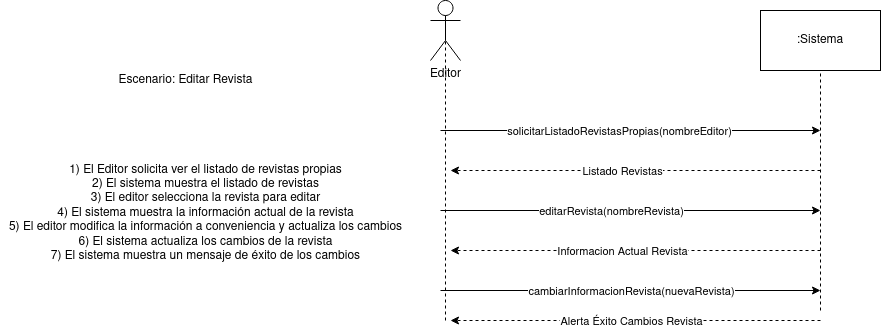

The diagram above was exported from draw.io. Its source (the exported page's mxGraphModel, read from the mxfile embedded in the PNG):
<mxGraphModel dx="2200" dy="792" grid="1" gridSize="10" guides="1" tooltips="1" connect="1" arrows="1" fold="1" page="1" pageScale="1" pageWidth="827" pageHeight="1169" math="0" shadow="0">
  <root>
    <mxCell id="SFXkCPmmr2WdbxM9PD4Q-0" />
    <mxCell id="SFXkCPmmr2WdbxM9PD4Q-1" parent="SFXkCPmmr2WdbxM9PD4Q-0" />
    <mxCell id="VPTVCH8VkfrDM04SOqQJ-0" value="&lt;div&gt;Editor&lt;/div&gt;" style="shape=umlActor;verticalLabelPosition=bottom;verticalAlign=top;html=1;outlineConnect=0;" vertex="1" parent="SFXkCPmmr2WdbxM9PD4Q-1">
      <mxGeometry x="370" y="140" width="30" height="60" as="geometry" />
    </mxCell>
    <mxCell id="VPTVCH8VkfrDM04SOqQJ-1" value=":Sistema" style="rounded=0;whiteSpace=wrap;html=1;" vertex="1" parent="SFXkCPmmr2WdbxM9PD4Q-1">
      <mxGeometry x="700" y="150" width="120" height="60" as="geometry" />
    </mxCell>
    <mxCell id="VPTVCH8VkfrDM04SOqQJ-2" value="" style="endArrow=none;dashed=1;html=1;entryX=0.5;entryY=0.5;entryDx=0;entryDy=0;entryPerimeter=0;" edge="1" parent="SFXkCPmmr2WdbxM9PD4Q-1" target="VPTVCH8VkfrDM04SOqQJ-0">
      <mxGeometry width="50" height="50" relative="1" as="geometry">
        <mxPoint x="385" y="460" as="sourcePoint" />
        <mxPoint x="380" y="230" as="targetPoint" />
      </mxGeometry>
    </mxCell>
    <mxCell id="VPTVCH8VkfrDM04SOqQJ-3" value="" style="endArrow=none;dashed=1;html=1;entryX=0.5;entryY=1;entryDx=0;entryDy=0;" edge="1" parent="SFXkCPmmr2WdbxM9PD4Q-1" target="VPTVCH8VkfrDM04SOqQJ-1">
      <mxGeometry width="50" height="50" relative="1" as="geometry">
        <mxPoint x="760" y="450" as="sourcePoint" />
        <mxPoint x="760" y="220" as="targetPoint" />
      </mxGeometry>
    </mxCell>
    <mxCell id="VPTVCH8VkfrDM04SOqQJ-4" value="Escenario: Editar Revista" style="text;html=1;align=center;verticalAlign=middle;resizable=0;points=[];autosize=1;strokeColor=none;fillColor=none;" vertex="1" parent="SFXkCPmmr2WdbxM9PD4Q-1">
      <mxGeometry x="50" y="210" width="150" height="20" as="geometry" />
    </mxCell>
    <mxCell id="VPTVCH8VkfrDM04SOqQJ-5" value="&lt;div&gt;1) El Editor solicita ver el listado de revistas propias&lt;/div&gt;&lt;div&gt;2) El sistema muestra el listado de revistas&lt;/div&gt;&lt;div&gt;3) El editor selecciona la revista para editar&lt;/div&gt;&lt;div&gt;4) El sistema muestra la información actual de la revista&lt;/div&gt;&lt;div&gt;5) El editor modifica la información a conveniencia y actualiza los cambios&lt;/div&gt;&lt;div&gt;6) El sistema actualiza los cambios de la revista&lt;/div&gt;&lt;div&gt;7) El sistema muestra un mensaje de éxito de los cambios&lt;br&gt;&lt;/div&gt;&lt;div&gt;&lt;br&gt;&lt;/div&gt;" style="text;html=1;align=center;verticalAlign=middle;resizable=0;points=[];autosize=1;strokeColor=none;fillColor=none;" vertex="1" parent="SFXkCPmmr2WdbxM9PD4Q-1">
      <mxGeometry x="-60" y="300" width="410" height="120" as="geometry" />
    </mxCell>
    <mxCell id="VPTVCH8VkfrDM04SOqQJ-6" value="" style="endArrow=classic;html=1;" edge="1" parent="SFXkCPmmr2WdbxM9PD4Q-1">
      <mxGeometry width="50" height="50" relative="1" as="geometry">
        <mxPoint x="380" y="270" as="sourcePoint" />
        <mxPoint x="760" y="270" as="targetPoint" />
      </mxGeometry>
    </mxCell>
    <mxCell id="VPTVCH8VkfrDM04SOqQJ-7" value="solicitarListadoRevistasPropias(nombreEditor)" style="edgeLabel;html=1;align=center;verticalAlign=middle;resizable=0;points=[];" vertex="1" connectable="0" parent="VPTVCH8VkfrDM04SOqQJ-6">
      <mxGeometry x="-0.0683" y="4" relative="1" as="geometry">
        <mxPoint x="1" y="4" as="offset" />
      </mxGeometry>
    </mxCell>
    <mxCell id="VPTVCH8VkfrDM04SOqQJ-8" value="" style="endArrow=classic;dashed=1;html=1;endFill=1;" edge="1" parent="SFXkCPmmr2WdbxM9PD4Q-1">
      <mxGeometry width="50" height="50" relative="1" as="geometry">
        <mxPoint x="760" y="460" as="sourcePoint" />
        <mxPoint x="390" y="460" as="targetPoint" />
      </mxGeometry>
    </mxCell>
    <mxCell id="VPTVCH8VkfrDM04SOqQJ-9" value="Alerta Éxito Cambios Revista" style="edgeLabel;html=1;align=center;verticalAlign=middle;resizable=0;points=[];" vertex="1" connectable="0" parent="VPTVCH8VkfrDM04SOqQJ-8">
      <mxGeometry x="0.0872" y="2" relative="1" as="geometry">
        <mxPoint x="11" y="-2" as="offset" />
      </mxGeometry>
    </mxCell>
    <mxCell id="VPTVCH8VkfrDM04SOqQJ-10" value="" style="endArrow=classic;dashed=1;html=1;endFill=1;" edge="1" parent="SFXkCPmmr2WdbxM9PD4Q-1">
      <mxGeometry width="50" height="50" relative="1" as="geometry">
        <mxPoint x="760" y="310" as="sourcePoint" />
        <mxPoint x="390" y="310" as="targetPoint" />
      </mxGeometry>
    </mxCell>
    <mxCell id="VPTVCH8VkfrDM04SOqQJ-11" value="Listado Revistas" style="edgeLabel;html=1;align=center;verticalAlign=middle;resizable=0;points=[];" vertex="1" connectable="0" parent="VPTVCH8VkfrDM04SOqQJ-10">
      <mxGeometry x="0.0872" y="2" relative="1" as="geometry">
        <mxPoint x="2" y="-2" as="offset" />
      </mxGeometry>
    </mxCell>
    <mxCell id="VPTVCH8VkfrDM04SOqQJ-12" value="" style="endArrow=classic;html=1;" edge="1" parent="SFXkCPmmr2WdbxM9PD4Q-1">
      <mxGeometry width="50" height="50" relative="1" as="geometry">
        <mxPoint x="380" y="350" as="sourcePoint" />
        <mxPoint x="760" y="350" as="targetPoint" />
      </mxGeometry>
    </mxCell>
    <mxCell id="VPTVCH8VkfrDM04SOqQJ-13" value="editarRevista(nombreRevista)" style="edgeLabel;html=1;align=center;verticalAlign=middle;resizable=0;points=[];" vertex="1" connectable="0" parent="VPTVCH8VkfrDM04SOqQJ-12">
      <mxGeometry x="-0.0683" y="4" relative="1" as="geometry">
        <mxPoint x="-7" y="4" as="offset" />
      </mxGeometry>
    </mxCell>
    <mxCell id="VPTVCH8VkfrDM04SOqQJ-14" value="" style="endArrow=classic;dashed=1;html=1;endFill=1;" edge="1" parent="SFXkCPmmr2WdbxM9PD4Q-1">
      <mxGeometry width="50" height="50" relative="1" as="geometry">
        <mxPoint x="760" y="390" as="sourcePoint" />
        <mxPoint x="390" y="390" as="targetPoint" />
      </mxGeometry>
    </mxCell>
    <mxCell id="VPTVCH8VkfrDM04SOqQJ-15" value="Informacion Actual Revista" style="edgeLabel;html=1;align=center;verticalAlign=middle;resizable=0;points=[];" vertex="1" connectable="0" parent="VPTVCH8VkfrDM04SOqQJ-14">
      <mxGeometry x="0.0872" y="2" relative="1" as="geometry">
        <mxPoint x="2" y="-2" as="offset" />
      </mxGeometry>
    </mxCell>
    <mxCell id="VPTVCH8VkfrDM04SOqQJ-16" value="" style="endArrow=classic;html=1;" edge="1" parent="SFXkCPmmr2WdbxM9PD4Q-1">
      <mxGeometry width="50" height="50" relative="1" as="geometry">
        <mxPoint x="380" y="430" as="sourcePoint" />
        <mxPoint x="760" y="430" as="targetPoint" />
      </mxGeometry>
    </mxCell>
    <mxCell id="VPTVCH8VkfrDM04SOqQJ-17" value="cambiarInformacionRevista(nuevaRevista)" style="edgeLabel;html=1;align=center;verticalAlign=middle;resizable=0;points=[];" vertex="1" connectable="0" parent="VPTVCH8VkfrDM04SOqQJ-16">
      <mxGeometry x="-0.0683" y="4" relative="1" as="geometry">
        <mxPoint x="13" y="4" as="offset" />
      </mxGeometry>
    </mxCell>
  </root>
</mxGraphModel>